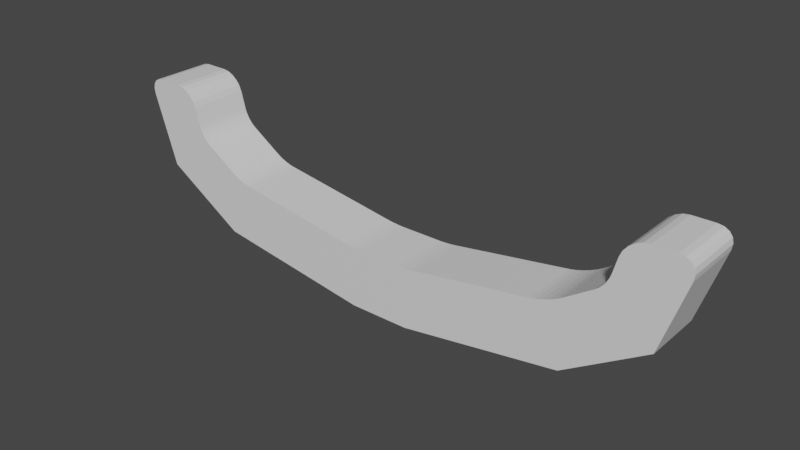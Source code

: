 # Source: untitled.blend  (saved by Blender 2.93.21; exported with 4.5.12 LTS)
import bpy
from mathutils import Matrix  # noqa: F401  (used for matrix-valued properties, if any)

bpy.ops.wm.read_factory_settings(use_empty=True)
scene = bpy.context.scene
scene.name = 'Scene'

# ---- collections
col_collection = bpy.data.collections.new('Collection'); scene.collection.children.link(col_collection)

# ---- materials (node trees are filled in below, after node groups)
mat_material = bpy.data.materials.new('Material')
mat_material.alpha_threshold = 0.0
mat_material.use_transparent_shadow = False
mat_material.line_color = (0.0, 0.0, 0.0, 1.0)

# ---- material node trees
mat_material.use_nodes = True; mat_material.node_tree.nodes.clear()
_N = mat_material.node_tree.nodes; _L = mat_material.node_tree.links
n0 = _N.new('ShaderNodeOutputMaterial'); n0.name = 'Material Output'; n0.location = (300, 300)
n1 = _N.new('ShaderNodeBsdfPrincipled'); n1.name = 'Principled BSDF'; n1.location = (10, 300)
n1.distribution = 'GGX'
n1.subsurface_method = 'BURLEY'
n1.inputs[2].default_value = 0.4
n1.inputs[3].default_value = 1.45
n1.inputs[27].default_value = (0.0, 0.0, 0.0, 1.0)
n1.inputs[28].default_value = 1.0
_L.new(n1.outputs[0], n0.inputs[0])
n0.is_active_output = True

# ---- world
world_world = bpy.data.worlds.new('World'); scene.world = world_world
world_world.use_nodes = True; world_world.node_tree.nodes.clear()
_N = world_world.node_tree.nodes; _L = world_world.node_tree.links
n0 = _N.new('ShaderNodeOutputWorld'); n0.name = 'World Output'; n0.location = (300, 300)
n1 = _N.new('ShaderNodeBackground'); n1.name = 'Background'; n1.location = (10, 300)
n1.inputs[0].default_value = (0.05088, 0.05088, 0.05088, 1.0)
_L.new(n1.outputs[0], n0.inputs[0])
n0.is_active_output = True
world_world.color = (0.05088, 0.05088, 0.05088)
world_world.use_sun_shadow = False
world_world.sun_shadow_jitter_overblur = 0.0

# ---- meshes
me_cube = bpy.data.meshes.new('Cube')
me_cube.from_pydata([(1.0, 1.0, -1.0), (1.0, -1.0, -1.0), (6.27, 1.0, -0.2033), (6.27, -1.0, -0.2033), (8.93, 1.0, 1.462), (8.93, -1.0, 1.462), (-1.0, 1.0, -1.0), (-1.0, -1.0, -1.0), (-6.27, 1.0, -0.2033), (-6.27, -1.0, -0.2033), (-8.93, 1.0, 1.462), (-8.93, -1.0, 1.462), (0.0, 1.0, -1.0), (0.0, -1.0, -1.0), (-8.498, 1.0, 4.379), (-7.728, 1.0, 3.783), (-8.301, 1.0, 4.349), (-8.108, 1.0, 4.263), (-7.938, 1.0, 4.132), (-7.807, 1.0, 3.966), (-9.695, 1.0, 3.805), (-9.273, 1.0, 4.384), (-9.724, 1.0, 3.985), (-9.69, 1.0, 4.147), (-9.597, 1.0, 4.275), (-9.453, 1.0, 4.356), (-7.728, -1.0, 3.783), (-8.498, -1.0, 4.379), (-7.807, -1.0, 3.966), (-7.938, -1.0, 4.132), (-8.108, -1.0, 4.263), (-8.301, -1.0, 4.349), (-9.273, -1.0, 4.384), (-9.695, -1.0, 3.805), (-9.453, -1.0, 4.356), (-9.597, -1.0, 4.275), (-9.69, -1.0, 4.147), (-9.724, -1.0, 3.985), (7.721, 1.0, 3.755), (8.526, 1.0, 4.379), (7.803, 1.0, 3.947), (7.94, 1.0, 4.12), (8.118, 1.0, 4.258), (8.32, 1.0, 4.347), (9.245, 1.0, 4.384), (9.686, 1.0, 3.778), (9.433, 1.0, 4.355), (9.583, 1.0, 4.27), (9.681, 1.0, 4.136), (9.717, 1.0, 3.967), (8.526, -1.0, 4.379), (7.721, -1.0, 3.755), (8.32, -1.0, 4.347), (8.118, -1.0, 4.258), (7.94, -1.0, 4.12), (7.803, -1.0, 3.947), (9.686, -1.0, 3.778), (9.245, -1.0, 4.384), (9.717, -1.0, 3.967), (9.681, -1.0, 4.136), (9.583, -1.0, 4.27), (9.433, -1.0, 4.355), (7.163, 1.0, 2.632), (7.572, 1.0, 3.196), (7.747, 1.0, 2.579), (7.265, 1.0, 2.713), (7.365, 1.0, 2.821), (7.456, 1.0, 2.945), (7.527, 1.0, 3.075), (7.572, -1.0, 3.196), (7.163, -1.0, 2.632), (7.747, -1.0, 2.579), (7.527, -1.0, 3.075), (7.456, -1.0, 2.945), (7.365, -1.0, 2.821), (7.265, -1.0, 2.713), (5.252, 1.0, 1.655), (6.247, 1.0, 2.036), (5.921, 1.0, 1.21), (5.441, 1.0, 1.696), (5.655, 1.0, 1.761), (5.876, 1.0, 1.845), (6.079, 1.0, 1.94), (6.247, -1.0, 2.036), (5.252, -1.0, 1.655), (5.921, -1.0, 1.21), (6.079, -1.0, 1.94), (5.876, -1.0, 1.845), (5.655, -1.0, 1.761), (5.441, -1.0, 1.696), (0.6826, 1.0, 1.0), (1.314, 1.0, 1.048), (1.0, 1.0, 0.6826), (0.796, 1.0, 1.002), (0.9291, 1.0, 1.009), (1.069, 1.0, 1.02), (1.201, 1.0, 1.033), (1.314, -1.0, 1.048), (0.6826, -1.0, 1.0), (1.0, -1.0, 0.6826), (1.201, -1.0, 1.033), (1.069, -1.0, 1.02), (0.9291, -1.0, 1.009), (0.796, -1.0, 1.002), (-1.314, 1.0, 1.048), (-0.6826, 1.0, 1.0), (-1.0, 1.0, 0.6826), (-1.201, 1.0, 1.033), (-1.069, 1.0, 1.02), (-0.9291, 1.0, 1.009), (-0.796, 1.0, 1.002), (-0.6826, -1.0, 1.0), (-1.314, -1.0, 1.048), (-1.0, -1.0, 0.6826), (-0.796, -1.0, 1.002), (-0.9291, -1.0, 1.009), (-1.069, -1.0, 1.02), (-1.201, -1.0, 1.033), (0.3174, -1.0, 1.0), (-0.3174, -1.0, 1.0), (0.0, -1.0, 0.6826), (0.1905, -1.0, 1.0), (0.06349, -1.0, 1.0), (-0.06349, -1.0, 1.0), (-0.1905, -1.0, 1.0), (-0.3174, 1.0, 1.0), (0.3174, 1.0, 1.0), (0.0, 1.0, 0.6826), (-0.1905, 1.0, 1.0), (-0.06349, 1.0, 1.0), (0.06349, 1.0, 1.0), (0.1905, 1.0, 1.0), (-6.094, 1.0, 1.936), (-5.432, 1.0, 1.683), (-5.877, 1.0, 1.387), (-5.983, 1.0, 1.872), (-5.847, 1.0, 1.809), (-5.701, 1.0, 1.753), (-5.558, 1.0, 1.71), (-5.432, -1.0, 1.683), (-6.094, -1.0, 1.936), (-5.877, -1.0, 1.387), (-5.558, -1.0, 1.71), (-5.701, -1.0, 1.753), (-5.847, -1.0, 1.809), (-5.983, -1.0, 1.872), (-7.569, 1.0, 3.186), (-7.172, 1.0, 2.638), (-7.74, 1.0, 2.587), (-7.526, 1.0, 3.068), (-7.457, 1.0, 2.942), (-7.369, 1.0, 2.821), (-7.271, 1.0, 2.716), (-7.172, -1.0, 2.638), (-7.569, -1.0, 3.186), (-7.74, -1.0, 2.587), (-7.271, -1.0, 2.716), (-7.369, -1.0, 2.821), (-7.457, -1.0, 2.942), (-7.526, -1.0, 3.068)], [], [(12, 0, 1, 13), (113, 112, 139, 141, 9, 7), (91, 97, 84, 76), (83, 85, 3, 5, 71, 70), (77, 83, 70, 62), (1, 0, 2, 3), (63, 69, 51, 38), (3, 2, 4, 5), (69, 71, 5, 56, 58, 59, 60, 61, 57, 50, 52, 53, 54, 55, 51), (90, 126, 118, 98), (5, 4, 45, 56), (44, 39, 50, 57), (1, 99, 98, 118, 120, 13), (97, 99, 1, 3, 85, 84), (12, 13, 7, 6), (7, 13, 120, 119, 111, 113), (132, 147, 153, 140), (6, 8, 134, 133, 104, 106), (105, 111, 119, 125), (7, 9, 8, 6), (104, 133, 139, 112), (9, 11, 10, 8), (10, 20, 22, 23, 24, 25, 21, 14, 16, 17, 18, 19, 15, 146, 148), (155, 154, 26, 28, 29, 30, 31, 27, 32, 34, 35, 36, 37, 33, 11), (11, 33, 20, 10), (21, 32, 27, 14), (12, 6, 106, 105, 125, 127), (141, 140, 153, 155, 11, 9), (14, 27, 31, 16), (16, 31, 30, 17), (17, 30, 29, 18), (18, 29, 28, 19), (19, 28, 26, 15), (32, 21, 25, 34), (34, 25, 24, 35), (35, 24, 23, 36), (36, 23, 22, 37), (37, 22, 20, 33), (146, 15, 26, 154), (38, 51, 55, 40), (40, 55, 54, 41), (41, 54, 53, 42), (42, 53, 52, 43), (43, 52, 50, 39), (56, 45, 49, 58), (58, 49, 48, 59), (59, 48, 47, 60), (60, 47, 46, 61), (61, 46, 44, 57), (12, 127, 126, 90, 92, 0), (62, 65, 64), (65, 66, 64), (66, 67, 64), (67, 68, 64), (68, 63, 64), (69, 72, 71), (72, 73, 71), (73, 74, 71), (74, 75, 71), (75, 70, 71), (62, 70, 75, 65), (65, 75, 74, 66), (66, 74, 73, 67), (67, 73, 72, 68), (68, 72, 69, 63), (4, 64, 63, 38, 40, 41, 42, 43, 39, 44, 46, 47, 48, 49, 45), (76, 79, 78), (79, 80, 78), (80, 81, 78), (81, 82, 78), (82, 77, 78), (83, 86, 85), (86, 87, 85), (87, 88, 85), (88, 89, 85), (89, 84, 85), (76, 84, 89, 79), (79, 89, 88, 80), (80, 88, 87, 81), (81, 87, 86, 82), (82, 86, 83, 77), (2, 78, 77, 62, 64, 4), (90, 93, 92), (93, 94, 92), (94, 95, 92), (95, 96, 92), (96, 91, 92), (97, 100, 99), (100, 101, 99), (101, 102, 99), (102, 103, 99), (103, 98, 99), (104, 107, 106), (107, 108, 106), (108, 109, 106), (109, 110, 106), (110, 105, 106), (111, 114, 113), (114, 115, 113), (115, 116, 113), (116, 117, 113), (117, 112, 113), (118, 121, 120), (121, 122, 120), (122, 123, 120), (123, 124, 120), (124, 119, 120), (125, 128, 127), (128, 129, 127), (129, 130, 127), (130, 131, 127), (131, 126, 127), (90, 98, 103, 93), (93, 103, 102, 94), (94, 102, 101, 95), (95, 101, 100, 96), (96, 100, 97, 91), (125, 119, 124, 128), (128, 124, 123, 129), (129, 123, 122, 130), (130, 122, 121, 131), (131, 121, 118, 126), (104, 112, 117, 107), (107, 117, 116, 108), (108, 116, 115, 109), (109, 115, 114, 110), (110, 114, 111, 105), (0, 92, 91, 76, 78, 2), (132, 135, 134), (135, 136, 134), (136, 137, 134), (137, 138, 134), (138, 133, 134), (139, 142, 141), (142, 143, 141), (143, 144, 141), (144, 145, 141), (145, 140, 141), (146, 149, 148), (149, 150, 148), (150, 151, 148), (151, 152, 148), (152, 147, 148), (153, 156, 155), (156, 157, 155), (157, 158, 155), (158, 159, 155), (159, 154, 155), (132, 140, 145, 135), (135, 145, 144, 136), (136, 144, 143, 137), (137, 143, 142, 138), (138, 142, 139, 133), (146, 154, 159, 149), (149, 159, 158, 150), (150, 158, 157, 151), (151, 157, 156, 152), (152, 156, 153, 147), (8, 10, 148, 147, 132, 134)])
_uv = me_cube.uv_layers.new(name='UVMap')
_uv.uv.foreach_set('vector', [0.0429, 0.955, 0.04294, 0.955, 0.04294, 0.9551, 0.0429, 0.9551, 0.5853, 0.75, 0.625, 0.75, 0.625, 0.75, 0.5797, 0.75, 0.375, 0.75, 0.375, 0.75, 0.625, 0.5, 0.625, 0.75, 0.625, 0.75, 0.625, 0.5, 0.625, 0.75, 0.5569, 0.75, 0.375, 0.75, 0.375, 0.75, 0.5783, 0.75, 0.625, 0.75, 0.625, 0.5, 0.625, 0.75, 0.625, 0.75, 0.625, 0.5, 0.04294, 0.9551, 0.04294, 0.955, 0.04294, 0.955, 0.04294, 0.9551, 0.04304, 0.955, 0.04304, 0.9551, 0.04304, 0.9551, 0.04304, 0.955, 0.04294, 0.9551, 0.04294, 0.955, 0.04294, 0.955, 0.04294, 0.9551, 0.625, 0.75, 0.5783, 0.75, 0.375, 0.75, 0.375, 0.75, 0.3763, 0.75, 0.3801, 0.75, 0.4113, 0.75, 0.4312, 0.75, 0.4551, 0.75, 0.5449, 0.75, 0.5703, 0.75, 0.5945, 0.75, 0.6198, 0.75, 0.6236, 0.75, 0.625, 0.75, 0.6647, 0.5, 0.7103, 0.5, 0.7103, 0.75, 0.6647, 0.75, 0.04294, 0.9551, 0.04294, 0.955, 0.04294, 0.955, 0.04294, 0.9551, 0.04298, 0.955, 0.04301, 0.955, 0.04301, 0.9551, 0.04298, 0.9551, 0.375, 0.75, 0.5853, 0.75, 0.625, 0.7897, 0.625, 0.8353, 0.5853, 0.875, 0.375, 0.875, 0.625, 0.75, 0.5853, 0.75, 0.375, 0.75, 0.375, 0.75, 0.5569, 0.75, 0.625, 0.75, 0.0429, 0.955, 0.0429, 0.9551, 0.04294, 0.9551, 0.04294, 0.955, 0.04294, 0.9551, 0.04294, 0.9552, 0.04303, 0.9552, 0.04304, 0.9551, 0.04304, 0.9551, 0.04303, 0.9551, 0.625, 0.5, 0.625, 0.5, 0.625, 0.75, 0.625, 0.75, 0.375, 0.5, 0.375, 0.5, 0.5797, 0.5, 0.625, 0.5, 0.625, 0.5, 0.5853, 0.5, 0.6647, 0.5, 0.6647, 0.75, 0.7103, 0.75, 0.7103, 0.5, 0.04294, 0.9551, 0.04294, 0.9551, 0.04294, 0.955, 0.04294, 0.955, 0.625, 0.5, 0.625, 0.5, 0.625, 0.75, 0.625, 0.75, 0.04294, 0.9551, 0.04294, 0.9551, 0.04294, 0.955, 0.04294, 0.955, 0.375, 0.5, 0.375, 0.5, 0.3763, 0.5, 0.3799, 0.5, 0.4097, 0.5, 0.4287, 0.5, 0.4516, 0.5, 0.5484, 0.5, 0.5727, 0.5, 0.5959, 0.5, 0.62, 0.5, 0.6237, 0.5, 0.625, 0.5, 0.625, 0.5, 0.5797, 0.5, 0.5797, 0.75, 0.625, 0.75, 0.625, 0.75, 0.6237, 0.75, 0.62, 0.75, 0.5959, 0.75, 0.5727, 0.75, 0.5484, 0.75, 0.4516, 0.75, 0.4287, 0.75, 0.4097, 0.75, 0.3799, 0.75, 0.3763, 0.75, 0.375, 0.75, 0.375, 0.75, 0.04294, 0.9551, 0.04294, 0.9551, 0.04294, 0.955, 0.04294, 0.955, 0.04297, 0.955, 0.04297, 0.9551, 0.04301, 0.9551, 0.04301, 0.955, 0.375, 0.375, 0.375, 0.5, 0.5853, 0.5, 0.625, 0.4603, 0.625, 0.4147, 0.5853, 0.375, 0.5797, 0.75, 0.625, 0.75, 0.625, 0.75, 0.5797, 0.75, 0.375, 0.75, 0.375, 0.75, 0.04301, 0.955, 0.04301, 0.9551, 0.04302, 0.9551, 0.04302, 0.955, 0.04302, 0.955, 0.04302, 0.9551, 0.04303, 0.9551, 0.04303, 0.955, 0.04303, 0.955, 0.04303, 0.9551, 0.04304, 0.9551, 0.04304, 0.955, 0.04304, 0.955, 0.04304, 0.9551, 0.04304, 0.9551, 0.04304, 0.955, 0.04304, 0.955, 0.04304, 0.9551, 0.04304, 0.9551, 0.04304, 0.955, 0.04297, 0.9551, 0.04297, 0.955, 0.04297, 0.955, 0.04297, 0.9551, 0.04297, 0.9551, 0.04297, 0.955, 0.04296, 0.955, 0.04296, 0.9551, 0.04296, 0.9551, 0.04296, 0.955, 0.04295, 0.955, 0.04295, 0.9551, 0.04295, 0.9551, 0.04295, 0.955, 0.04294, 0.955, 0.04294, 0.9551, 0.04294, 0.9551, 0.04294, 0.955, 0.04294, 0.955, 0.04294, 0.9551, 0.04304, 0.955, 0.04304, 0.955, 0.04304, 0.9551, 0.04304, 0.9551, 0.04304, 0.955, 0.04304, 0.9551, 0.04304, 0.9551, 0.04304, 0.955, 0.04304, 0.955, 0.04304, 0.9551, 0.04304, 0.9551, 0.04304, 0.955, 0.04304, 0.955, 0.04304, 0.9551, 0.04303, 0.9551, 0.04303, 0.955, 0.04303, 0.955, 0.04303, 0.9551, 0.04302, 0.9551, 0.04302, 0.955, 0.04302, 0.955, 0.04302, 0.9551, 0.04301, 0.9551, 0.04301, 0.955, 0.375, 0.75, 0.375, 0.5, 0.3763, 0.5, 0.3763, 0.75, 0.3763, 0.75, 0.3763, 0.5, 0.3801, 0.5, 0.3801, 0.75, 0.04295, 0.9551, 0.04295, 0.955, 0.04296, 0.955, 0.04296, 0.9551, 0.04296, 0.9551, 0.04296, 0.955, 0.04297, 0.955, 0.04297, 0.9551, 0.04297, 0.9551, 0.04297, 0.955, 0.04298, 0.955, 0.04298, 0.9551, 0.375, 0.375, 0.5853, 0.375, 0.625, 0.4147, 0.625, 0.4603, 0.5853, 0.5, 0.375, 0.5, 0.625, 0.5, 0.625, 0.5, 0.5783, 0.5, 0.625, 0.5, 0.625, 0.5, 0.5783, 0.5, 0.625, 0.5, 0.625, 0.5, 0.5783, 0.5, 0.625, 0.5, 0.625, 0.5, 0.5783, 0.5, 0.625, 0.5, 0.625, 0.5, 0.5783, 0.5, 0.625, 0.75, 0.625, 0.75, 0.5783, 0.75, 0.625, 0.75, 0.625, 0.75, 0.5783, 0.75, 0.625, 0.75, 0.625, 0.75, 0.5783, 0.75, 0.625, 0.75, 0.625, 0.75, 0.5783, 0.75, 0.625, 0.75, 0.625, 0.75, 0.5783, 0.75, 0.625, 0.5, 0.625, 0.75, 0.625, 0.75, 0.625, 0.5, 0.625, 0.5, 0.625, 0.75, 0.625, 0.75, 0.625, 0.5, 0.625, 0.5, 0.625, 0.75, 0.625, 0.75, 0.625, 0.5, 0.625, 0.5, 0.625, 0.75, 0.625, 0.75, 0.625, 0.5, 0.625, 0.5, 0.625, 0.75, 0.625, 0.75, 0.625, 0.5, 0.375, 0.5, 0.5783, 0.5, 0.625, 0.5, 0.625, 0.5, 0.6236, 0.5, 0.6198, 0.5, 0.5945, 0.5, 0.5703, 0.5, 0.5449, 0.5, 0.4551, 0.5, 0.4312, 0.5, 0.4113, 0.5, 0.3801, 0.5, 0.3763, 0.5, 0.375, 0.5, 0.625, 0.5, 0.625, 0.5, 0.5569, 0.5, 0.625, 0.5, 0.625, 0.5, 0.5569, 0.5, 0.625, 0.5, 0.625, 0.5, 0.5569, 0.5, 0.625, 0.5, 0.625, 0.5, 0.5569, 0.5, 0.625, 0.5, 0.625, 0.5, 0.5569, 0.5, 0.625, 0.75, 0.625, 0.75, 0.5569, 0.75, 0.625, 0.75, 0.625, 0.75, 0.5569, 0.75, 0.625, 0.75, 0.625, 0.75, 0.5569, 0.75, 0.625, 0.75, 0.625, 0.75, 0.5569, 0.75, 0.625, 0.75, 0.625, 0.75, 0.5569, 0.75, 0.625, 0.5, 0.625, 0.75, 0.625, 0.75, 0.625, 0.5, 0.625, 0.5, 0.625, 0.75, 0.625, 0.75, 0.625, 0.5, 0.625, 0.5, 0.625, 0.75, 0.625, 0.75, 0.625, 0.5, 0.625, 0.5, 0.625, 0.75, 0.625, 0.75, 0.625, 0.5, 0.625, 0.5, 0.625, 0.75, 0.625, 0.75, 0.625, 0.5, 0.375, 0.5, 0.5569, 0.5, 0.625, 0.5, 0.625, 0.5, 0.5783, 0.5, 0.375, 0.5, 0.625, 0.4603, 0.6253, 0.4745, 0.5853, 0.5, 0.6253, 0.4745, 0.625, 0.4911, 0.5853, 0.5, 0.625, 0.4911, 0.625, 0.5, 0.5853, 0.5, 0.625, 0.5, 0.625, 0.5, 0.5853, 0.5, 0.625, 0.5, 0.625, 0.5, 0.5853, 0.5, 0.631, 0.7108, 0.6292, 0.7248, 0.5853, 0.75, 0.6292, 0.7248, 0.625, 0.75, 0.5853, 0.75, 0.625, 0.75, 0.625, 0.7589, 0.5853, 0.75, 0.625, 0.7589, 0.625, 0.7755, 0.5853, 0.75, 0.625, 0.7755, 0.625, 0.7897, 0.5853, 0.75, 0.631, 0.5392, 0.6292, 0.5252, 0.5853, 0.5, 0.6292, 0.5252, 0.625, 0.5, 0.5853, 0.5, 0.625, 0.5, 0.625, 0.4911, 0.5853, 0.5, 0.625, 0.4911, 0.625, 0.4745, 0.5853, 0.5, 0.625, 0.4745, 0.625, 0.4603, 0.5853, 0.5, 0.625, 0.7897, 0.6253, 0.7755, 0.5853, 0.75, 0.6253, 0.7755, 0.625, 0.7589, 0.5853, 0.75, 0.625, 0.7589, 0.625, 0.75, 0.5853, 0.75, 0.625, 0.75, 0.625, 0.75, 0.5853, 0.75, 0.625, 0.75, 0.625, 0.75, 0.5853, 0.75, 0.625, 0.9147, 0.625, 0.8988, 0.5853, 0.875, 0.625, 0.8988, 0.625, 0.875, 0.5853, 0.875, 0.625, 0.875, 0.625, 0.8671, 0.5853, 0.875, 0.625, 0.8671, 0.625, 0.8512, 0.5853, 0.875, 0.625, 0.8512, 0.625, 0.8353, 0.5853, 0.875, 0.625, 0.4147, 0.625, 0.3988, 0.5853, 0.375, 0.625, 0.3988, 0.625, 0.3829, 0.5853, 0.375, 0.625, 0.3829, 0.625, 0.375, 0.5853, 0.375, 0.625, 0.375, 0.625, 0.375, 0.5853, 0.375, 0.625, 0.375, 0.625, 0.375, 0.5853, 0.375, 0.6647, 0.5, 0.6647, 0.75, 0.6505, 0.75, 0.6505, 0.5, 0.6505, 0.5, 0.6505, 0.75, 0.6339, 0.75, 0.6339, 0.5, 0.6339, 0.5, 0.6339, 0.75, 0.625, 0.75, 0.625, 0.5, 0.625, 0.5, 0.625, 0.75, 0.625, 0.75, 0.625, 0.5, 0.625, 0.5, 0.625, 0.75, 0.625, 0.75, 0.625, 0.5, 0.7103, 0.5, 0.7103, 0.75, 0.7262, 0.75, 0.7262, 0.5, 0.7262, 0.5, 0.7262, 0.75, 0.7421, 0.75, 0.7421, 0.5, 0.7421, 0.5, 0.7421, 0.75, 0.7421, 0.75, 0.7421, 0.5, 0.7421, 0.5, 0.7421, 0.75, 0.7262, 0.75, 0.7262, 0.5, 0.7262, 0.5, 0.7262, 0.75, 0.7103, 0.75, 0.7103, 0.5, 0.625, 0.5, 0.625, 0.75, 0.625, 0.75, 0.625, 0.5, 0.625, 0.5, 0.625, 0.75, 0.625, 0.75, 0.625, 0.5, 0.625, 0.5, 0.625, 0.75, 0.6339, 0.75, 0.6339, 0.5, 0.6339, 0.5, 0.6339, 0.75, 0.6505, 0.75, 0.6505, 0.5, 0.6505, 0.5, 0.6505, 0.75, 0.6647, 0.75, 0.6647, 0.5, 0.375, 0.5, 0.5853, 0.5, 0.625, 0.5, 0.625, 0.5, 0.5569, 0.5, 0.375, 0.5, 0.625, 0.5, 0.625, 0.5, 0.5797, 0.5, 0.625, 0.5, 0.625, 0.5, 0.5797, 0.5, 0.625, 0.5, 0.625, 0.5, 0.5797, 0.5, 0.625, 0.5, 0.625, 0.5, 0.5797, 0.5, 0.625, 0.5, 0.625, 0.5, 0.5797, 0.5, 0.625, 0.75, 0.625, 0.75, 0.5797, 0.75, 0.625, 0.75, 0.625, 0.75, 0.5797, 0.75, 0.625, 0.75, 0.625, 0.75, 0.5797, 0.75, 0.625, 0.75, 0.625, 0.75, 0.5797, 0.75, 0.625, 0.75, 0.625, 0.75, 0.5797, 0.75, 0.625, 0.5, 0.625, 0.5, 0.5797, 0.5, 0.625, 0.5, 0.625, 0.5, 0.5797, 0.5, 0.625, 0.5, 0.625, 0.5, 0.5797, 0.5, 0.625, 0.5, 0.625, 0.5, 0.5797, 0.5, 0.625, 0.5, 0.625, 0.5, 0.5797, 0.5, 0.625, 0.75, 0.625, 0.75, 0.5797, 0.75, 0.625, 0.75, 0.625, 0.75, 0.5797, 0.75, 0.625, 0.75, 0.625, 0.75, 0.5797, 0.75, 0.625, 0.75, 0.625, 0.75, 0.5797, 0.75, 0.625, 0.75, 0.625, 0.75, 0.5797, 0.75, 0.625, 0.5, 0.625, 0.75, 0.625, 0.75, 0.625, 0.5, 0.625, 0.5, 0.625, 0.75, 0.625, 0.75, 0.625, 0.5, 0.625, 0.5, 0.625, 0.75, 0.625, 0.75, 0.625, 0.5, 0.625, 0.5, 0.625, 0.75, 0.625, 0.75, 0.625, 0.5, 0.625, 0.5, 0.625, 0.75, 0.625, 0.75, 0.625, 0.5, 0.625, 0.5, 0.625, 0.75, 0.625, 0.75, 0.625, 0.5, 0.625, 0.5, 0.625, 0.75, 0.625, 0.75, 0.625, 0.5, 0.625, 0.5, 0.625, 0.75, 0.625, 0.75, 0.625, 0.5, 0.625, 0.5, 0.625, 0.75, 0.625, 0.75, 0.625, 0.5, 0.625, 0.5, 0.625, 0.75, 0.625, 0.75, 0.625, 0.5, 0.375, 0.5, 0.375, 0.5, 0.5797, 0.5, 0.625, 0.5, 0.625, 0.5, 0.5797, 0.5])
me_cube.materials.append(mat_material)
me_cube.use_remesh_preserve_volume = False
me_cube.use_remesh_preserve_attributes = False
me_cube.use_mirror_vertex_groups = False
me_cube.update()

# ---- objects
ob_cube = bpy.data.objects.new('Cube', me_cube)

# ---- transforms, parenting, visibility, modifiers, constraints
ob_cube.location = (0.0, 0.0, 0.0)
ob_cube.lock_rotations_4d = False
ob_cube.empty_display_type = 'ARROWS'
ob_cube.lineart.crease_threshold = 0.0

# ---- collection membership
col_collection.objects.link(ob_cube)

# ---- scene / render settings (as saved in the file)
scene.frame_start = 1; scene.frame_end = 250; scene.frame_set(1)
scene.render.engine = 'BLENDER_EEVEE_NEXT'
scene.cycles.use_denoising = False
scene.cycles.samples = 128
scene.cycles.sampling_pattern = 'TABULATED_SOBOL'
scene.cycles.use_adaptive_sampling = False
scene.cycles.use_light_tree = False
scene.view_settings.view_transform = 'Filmic'
bpy.context.view_layer.update()

# ---- added for rendering (the .blend has no active camera and no usable light): camera, sun
cam_auto = bpy.data.cameras.new('AutoCamera')
cam_auto.lens = 50.0
cam_auto.sensor_width = 36.0
cam_auto.clip_end = 1000.0
ob_auto_camera = bpy.data.objects.new('AutoCamera', cam_auto)
scene.collection.objects.link(ob_auto_camera)
ob_auto_camera.location = (18.7517, -22.5064, 16.6962)
ob_auto_camera.rotation_euler = (1.09748, -7.21219e-08, 0.694738)
scene.camera = ob_auto_camera
light_auto_sun = bpy.data.lights.new('AutoSun', 'SUN')
light_auto_sun.energy = 3.0
light_auto_sun.angle = 0.0523599
ob_auto_sun = bpy.data.objects.new('AutoSun', light_auto_sun)
scene.collection.objects.link(ob_auto_sun)
ob_auto_sun.rotation_euler = (0.872665, 0.174533, 0.523599)
bpy.context.view_layer.update()
